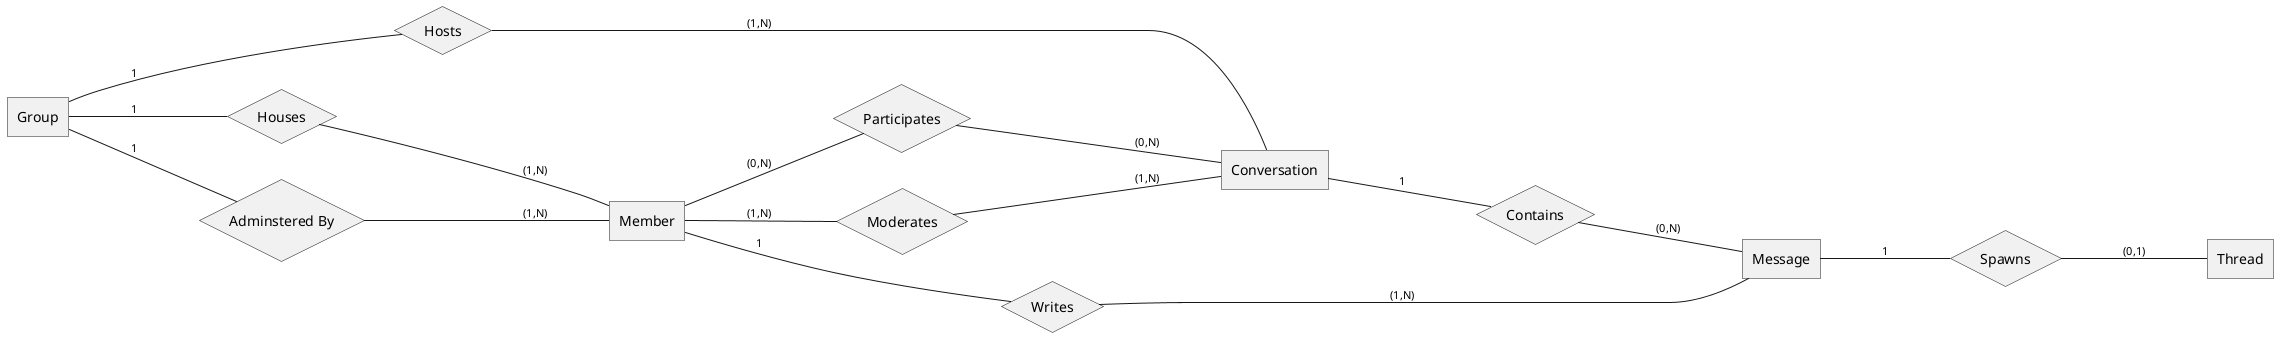

The diagram above was rendered by PlantUML. Its source (embedded in the PNG):
@startchen
left to right direction

entity Group {
}
entity Member {
}
entity Conversation {
}
entity Message {
}
entity Thread {
}

relationship Houses {
}
Group -1- Houses
Houses -(1,N)- Member

relationship "Adminstered By" as AdministeredBy {
}
Group -1- AdministeredBy
AdministeredBy -(1,N)- Member

relationship Hosts {
}
Group -1- Hosts
Hosts -(1,N)- Conversation

relationship Moderates {
}
Member -(1,N)- Moderates
Moderates -(1,N)- Conversation

relationship Writes {
}
Member -1- Writes
Writes -(1,N)- Message

relationship Contains {
}
Conversation -1- Contains
Contains -(0,N)- Message

relationship Participates {
}
Member -(0,N)- Participates
Participates -(0,N)- Conversation

relationship Spawns {
}
Message -1- Spawns
Spawns -(0,1)- Thread

@endchen